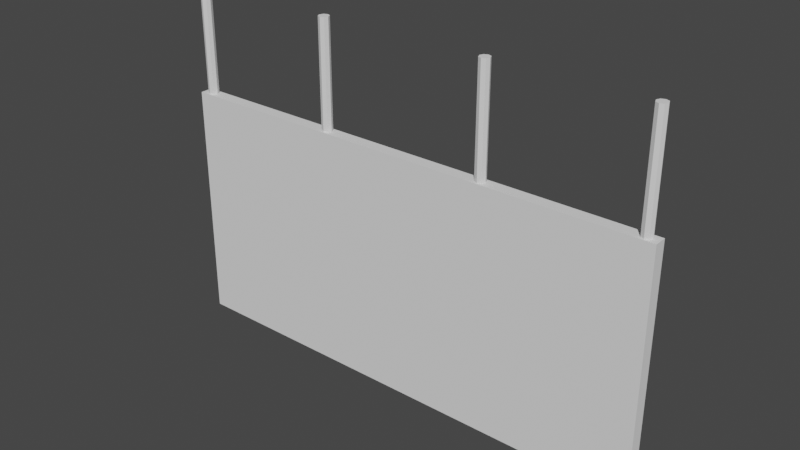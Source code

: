 # Source: Scoreboard.blend  (saved by Blender 2.93.21; exported with 4.5.12 LTS)
import bpy
from mathutils import Matrix  # noqa: F401  (used for matrix-valued properties, if any)

bpy.ops.wm.read_factory_settings(use_empty=True)
scene = bpy.context.scene
scene.name = 'Scene'

# ---- collections
col_collection_3 = bpy.data.collections.new('Collection 3'); scene.collection.children.link(col_collection_3)

# ---- world
world_world = bpy.data.worlds.new('World'); scene.world = world_world
world_world.use_nodes = True; world_world.node_tree.nodes.clear()
_N = world_world.node_tree.nodes; _L = world_world.node_tree.links
n0 = _N.new('ShaderNodeOutputWorld'); n0.name = 'World Output'; n0.location = (300, 300)
n1 = _N.new('ShaderNodeBackground'); n1.name = 'Background'; n1.location = (10, 300)
n1.inputs[0].default_value = (0.05088, 0.05088, 0.05088, 1.0)
_L.new(n1.outputs[0], n0.inputs[0])
n0.is_active_output = True
world_world.color = (0.05088, 0.05088, 0.05088)
world_world.use_sun_shadow = False
world_world.sun_shadow_jitter_overblur = 0.0

# ---- meshes
me_cube_014 = bpy.data.meshes.new('Cube.014')
me_cube_014.from_pydata([(-1.0, -0.6271, -1.0), (-1.0, -0.6271, 1.0), (-1.0, 0.3985, -1.0), (-1.0, 0.3985, 1.0), (1.0, -0.6271, -1.0), (1.0, -0.6271, 1.0), (1.0, 0.3985, -1.0), (1.0, 0.3985, 1.0), (-0.9615, -0.29, 0.9615), (-0.9615, -0.29, -0.9615), (0.9615, -0.29, -0.9615), (0.9615, -0.29, 0.9615)], [], [(0, 1, 3, 2), (7, 6, 10, 11), (6, 7, 5, 4), (4, 5, 1, 0), (2, 6, 4, 0), (7, 3, 1, 5), (9, 8, 11, 10), (6, 2, 9, 10), (3, 7, 11, 8), (2, 3, 8, 9)])
_uv = me_cube_014.uv_layers.new(name='UVMap')
_uv.uv.foreach_set('vector', [0.375, 0.0, 0.625, 0.0, 0.625, 0.25, 0.375, 0.25, 0.625, 0.5, 0.375, 0.5, 0.375, 0.5, 0.625, 0.5, 0.375, 0.5, 0.625, 0.5, 0.625, 0.75, 0.375, 0.75, 0.375, 0.75, 0.625, 0.75, 0.625, 1.0, 0.375, 1.0, 0.125, 0.5, 0.375, 0.5, 0.375, 0.75, 0.125, 0.75, 0.625, 0.5, 0.875, 0.5, 0.875, 0.75, 0.625, 0.75, 0.375, 0.25, 0.625, 0.25, 0.625, 0.5, 0.375, 0.5, 0.375, 0.5, 0.125, 0.5, 0.125, 0.5, 0.375, 0.5, 0.875, 0.5, 0.625, 0.5, 0.625, 0.5, 0.875, 0.5, 0.375, 0.25, 0.625, 0.25, 0.625, 0.25, 0.375, 0.25])
me_cube_014.use_remesh_fix_poles = True
me_cube_014.use_remesh_preserve_attributes = False
me_cube_014.update()
me_plane = bpy.data.meshes.new('Plane')
me_plane.from_pydata([(-1.0, -0.9827, -5.466e-06), (1.0, -0.9827, -5.466e-06), (-1.0, 0.9951, 1.545e-06), (1.0, 0.9951, 1.545e-06)], [], [(0, 1, 3, 2)])
_uv = me_plane.uv_layers.new(name='UVMap')
_uv.uv.foreach_set('vector', [0.0, 0.0, 1.0, 0.0, 1.0, 1.0, 0.0, 1.0])
me_plane.use_remesh_fix_poles = True
me_plane.use_remesh_preserve_attributes = False
me_plane.update()
me_cylinder_002 = bpy.data.meshes.new('Cylinder.002')
me_cylinder_002.from_pydata([(45.57, 0.7308, -0.7371), (45.57, 0.7308, 19.74), (46.28, 0.438, -0.7371), (46.28, 0.438, 19.74), (46.57, -0.2692, -0.7371), (46.57, -0.2692, 19.74), (46.28, -0.9763, -0.7371), (46.28, -0.9763, 19.74), (45.57, -1.269, -0.7371), (45.57, -1.269, 19.74), (44.86, -0.9763, -0.7371), (44.86, -0.9763, 19.74), (44.57, -0.2692, -0.7371), (44.57, -0.2692, 19.74), (44.86, 0.438, -0.7371), (44.86, 0.438, 19.74), (16.38, 0.7308, -0.7371), (16.38, 0.7308, 19.74), (17.09, 0.438, -0.7371), (17.09, 0.438, 19.74), (17.38, -0.2692, -0.7371), (17.38, -0.2692, 19.74), (17.09, -0.9763, -0.7371), (17.09, -0.9763, 19.74), (16.38, -1.269, -0.7371), (16.38, -1.269, 19.74), (15.67, -0.9763, -0.7371), (15.67, -0.9763, 19.74), (15.38, -0.2692, -0.7371), (15.38, -0.2692, 19.74), (15.67, 0.438, -0.7371), (15.67, 0.438, 19.74)], [], [(0, 2, 3, 1), (2, 4, 5, 3), (4, 6, 7, 5), (6, 8, 9, 7), (8, 10, 11, 9), (10, 12, 13, 11), (3, 5, 7, 9, 11, 13, 15, 1), (12, 14, 15, 13), (14, 0, 1, 15), (0, 14, 12, 10, 8, 6, 4, 2), (16, 17, 19, 18), (18, 19, 21, 20), (20, 21, 23, 22), (22, 23, 25, 24), (24, 25, 27, 26), (26, 27, 29, 28), (19, 17, 31, 29, 27, 25, 23, 21), (28, 29, 31, 30), (30, 31, 17, 16), (16, 18, 20, 22, 24, 26, 28, 30)])
_uv = me_cylinder_002.uv_layers.new(name='UVMap')
_uv.uv.foreach_set('vector', [1.0, 0.5, 0.875, 0.5, 0.875, 1.0, 1.0, 1.0, 0.875, 0.5, 0.75, 0.5, 0.75, 1.0, 0.875, 1.0, 0.75, 0.5, 0.625, 0.5, 0.625, 1.0, 0.75, 1.0, 0.625, 0.5, 0.5, 0.5, 0.5, 1.0, 0.625, 1.0, 0.5, 0.5, 0.375, 0.5, 0.375, 1.0, 0.5, 1.0, 0.375, 0.5, 0.25, 0.5, 0.25, 1.0, 0.375, 1.0, 0.4197, 0.4197, 0.49, 0.25, 0.4197, 0.08029, 0.25, 0.01, 0.08029, 0.08029, 0.01, 0.25, 0.08029, 0.4197, 0.25, 0.49, 0.25, 0.5, 0.125, 0.5, 0.125, 1.0, 0.25, 1.0, 0.125, 0.5, 0.0, 0.5, 0.0, 1.0, 0.125, 1.0, 0.75, 0.49, 0.5803, 0.4197, 0.51, 0.25, 0.5803, 0.08029, 0.75, 0.01, 0.9197, 0.08029, 0.99, 0.25, 0.9197, 0.4197, 1.0, 0.5, 1.0, 1.0, 0.875, 1.0, 0.875, 0.5, 0.875, 0.5, 0.875, 1.0, 0.75, 1.0, 0.75, 0.5, 0.75, 0.5, 0.75, 1.0, 0.625, 1.0, 0.625, 0.5, 0.625, 0.5, 0.625, 1.0, 0.5, 1.0, 0.5, 0.5, 0.5, 0.5, 0.5, 1.0, 0.375, 1.0, 0.375, 0.5, 0.375, 0.5, 0.375, 1.0, 0.25, 1.0, 0.25, 0.5, 0.4197, 0.4197, 0.25, 0.49, 0.08029, 0.4197, 0.01, 0.25, 0.08029, 0.08029, 0.25, 0.01, 0.4197, 0.08029, 0.49, 0.25, 0.25, 0.5, 0.25, 1.0, 0.125, 1.0, 0.125, 0.5, 0.125, 0.5, 0.125, 1.0, 0.0, 1.0, 0.0, 0.5, 0.75, 0.49, 0.9197, 0.4197, 0.99, 0.25, 0.9197, 0.08029, 0.75, 0.01, 0.5803, 0.08029, 0.51, 0.25, 0.5803, 0.4197])
me_cylinder_002.use_remesh_fix_poles = True
me_cylinder_002.use_remesh_preserve_attributes = False
me_cylinder_002.update()

# ---- objects
ob_cube_006 = bpy.data.objects.new('Cube.006', me_cube_014)
ob_plane = bpy.data.objects.new('Plane', me_plane)
ob_cylinder_002 = bpy.data.objects.new('Cylinder.002', me_cylinder_002)

# ---- transforms, parenting, visibility, modifiers, constraints
ob_cube_006.location = (0.0, -1.843, 8.511)
ob_cube_006.scale = (2.05, 0.1021, 1.0)
ob_plane.location = (0.0, -1.86, 8.511)
ob_plane.rotation_euler = (-1.57, -0.0, 0.0)
ob_plane.scale = (2.039, 1.0, 1.0)
ob_cylinder_002.location = (0.0, -1.843, 9.541)
ob_cylinder_002.scale = (0.04297, 0.04297, 0.04297)
_m = ob_cylinder_002.modifiers.new('Mirror', 'MIRROR')

# ---- collection membership
col_collection_3.objects.link(ob_cube_006)
col_collection_3.objects.link(ob_plane)
col_collection_3.objects.link(ob_cylinder_002)

# ---- scene / render settings (as saved in the file)
scene.frame_start = 1; scene.frame_end = 250; scene.frame_set(1)
scene.render.engine = 'BLENDER_EEVEE_NEXT'
scene.cycles.use_denoising = False
scene.cycles.samples = 128
scene.cycles.sampling_pattern = 'TABULATED_SOBOL'
scene.cycles.use_adaptive_sampling = False
scene.cycles.use_light_tree = False
scene.view_settings.view_transform = 'Filmic'
bpy.context.view_layer.update()

# ---- added for rendering (the .blend has no active camera and no usable light): camera, sun
cam_auto = bpy.data.cameras.new('AutoCamera')
cam_auto.lens = 50.0
cam_auto.sensor_width = 36.0
cam_auto.clip_end = 1000.0
ob_auto_camera = bpy.data.objects.new('AutoCamera', cam_auto)
scene.collection.objects.link(ob_auto_camera)
ob_auto_camera.location = (4.63521, -7.41705, 12.6584)
ob_auto_camera.rotation_euler = (1.09748, -7.21219e-08, 0.694738)
scene.camera = ob_auto_camera
light_auto_sun = bpy.data.lights.new('AutoSun', 'SUN')
light_auto_sun.energy = 3.0
light_auto_sun.angle = 0.0523599
ob_auto_sun = bpy.data.objects.new('AutoSun', light_auto_sun)
scene.collection.objects.link(ob_auto_sun)
ob_auto_sun.rotation_euler = (0.872665, 0.174533, 0.523599)
bpy.context.view_layer.update()
